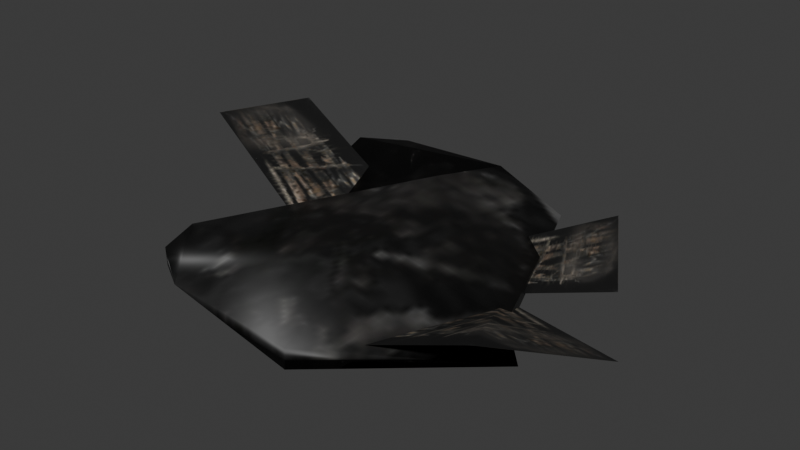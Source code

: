 # Source: debris_mini_b.blend  (saved by Blender 4.0.36; exported with 4.5.12 LTS)
import bpy
from mathutils import Matrix  # noqa: F401  (used for matrix-valued properties, if any)

bpy.ops.wm.read_factory_settings(use_empty=True)
scene = bpy.context.scene
scene.name = 'Scene'

# ---- collections
col_collection = bpy.data.collections.new('Collection'); scene.collection.children.link(col_collection)

# ---- images (referenced by path relative to the original .blend; pixels are not part of the script)
import os
ASSET_DIR = os.environ.get("B2B_ASSET_DIR", "")  # directory of the original .blend (textures are referenced by path, not embedded)
HERE = os.path.dirname(os.path.abspath(__file__))  # packed textures are extracted next to this script under _unpacked/

def load_image(name, relpath, width, height, colorspace="sRGB"):
    """Load a texture the original file referenced (path relative to the .blend, or extracted next to this script)."""
    p = next((c for c in (os.path.join(HERE, relpath), os.path.join(ASSET_DIR, relpath)) if relpath and os.path.exists(c)), "")
    if p:
        img = bpy.data.images.load(p, check_existing=True)
        img.name = name
    else:  # same state as the original file: an image datablock whose file is absent (Cycles renders it pink)
        img = bpy.data.images.new(name, width, height)
        img.source = "FILE"
        img.filepath = "//" + (relpath or name)
    img.colorspace_settings.name = colorspace
    return img
img_debris_pile_large_color = load_image('debris_pile_large_color', '_unpacked/debris_pile_large_color.a81e504e.png', 256, 256, 'sRGB')
img_debris_bldingchnk_rebar_color = load_image('debris_bldingchnk_rebar_color', '_unpacked/debris_bldingchnk_rebar_color.18de9c52.png', 64, 128, 'sRGB')

# ---- materials (node trees are filled in below, after node groups)
mat_h_up_debris_pile_fc = bpy.data.materials.new('h_up debris_pile_fc')
mat_h_up_debris_pile_fc.use_transparent_shadow = False
mat_h_up_debris_pile_fc.diffuse_color = (0.002303, 0.7341, 0.2618, 1.0)
mat_h_um_debris_buildingchunk_rebar = bpy.data.materials.new('h_um debris_buildingchunk_rebar%')
mat_h_um_debris_buildingchunk_rebar.use_transparent_shadow = False
mat_h_um_debris_buildingchunk_rebar.diffuse_color = (0.6824, 0.2601, 0.2749, 1.0)

# ---- material node trees
mat_h_up_debris_pile_fc.use_nodes = True; mat_h_up_debris_pile_fc.node_tree.nodes.clear()
_N = mat_h_up_debris_pile_fc.node_tree.nodes; _L = mat_h_up_debris_pile_fc.node_tree.links
n0 = _N.new('ShaderNodeBsdfPrincipled'); n0.name = 'Principled BSDF'; n0.location = (-260, 0)
n0.inputs[3].default_value = 1.45
n1 = _N.new('ShaderNodeOutputMaterial'); n1.name = 'Material Output'; n1.location = (0, 0)
n2 = _N.new('ShaderNodeTexImage'); n2.name = 'Image Texture'; n2.location = (-1600, 500)
n2.image = img_debris_pile_large_color
_L.new(n0.outputs[0], n1.inputs[0])
_L.new(n2.outputs[0], n0.inputs[0])
n1.is_active_output = True
mat_h_um_debris_buildingchunk_rebar.use_nodes = True; mat_h_um_debris_buildingchunk_rebar.node_tree.nodes.clear()
_N = mat_h_um_debris_buildingchunk_rebar.node_tree.nodes; _L = mat_h_um_debris_buildingchunk_rebar.node_tree.links
n0 = _N.new('ShaderNodeBsdfPrincipled'); n0.name = 'Principled BSDF'; n0.location = (-260, 0)
n0.inputs[3].default_value = 1.45
n1 = _N.new('ShaderNodeOutputMaterial'); n1.name = 'Material Output'; n1.location = (0, 0)
n2 = _N.new('ShaderNodeTexImage'); n2.name = 'Image Texture'; n2.location = (-1600, 500)
n2.image = img_debris_bldingchnk_rebar_color
_L.new(n0.outputs[0], n1.inputs[0])
_L.new(n2.outputs[0], n0.inputs[0])
n1.is_active_output = True

# ---- world
world_world = bpy.data.worlds.new('World'); scene.world = world_world
world_world.use_nodes = True; world_world.node_tree.nodes.clear()
_N = world_world.node_tree.nodes; _L = world_world.node_tree.links
n0 = _N.new('ShaderNodeOutputWorld'); n0.name = 'World Output'; n0.location = (300, 300)
n1 = _N.new('ShaderNodeBackground'); n1.name = 'Background'; n1.location = (10, 300)
n1.inputs[0].default_value = (0.05088, 0.05088, 0.05088, 1.0)
_L.new(n1.outputs[0], n0.inputs[0])
n0.is_active_output = True
world_world.color = (0.05088, 0.05088, 0.05088)
world_world.use_sun_shadow = False
world_world.sun_shadow_jitter_overblur = 0.0

# ---- meshes
me_l6_base_pile = bpy.data.meshes.new('L6 base pile')
me_l6_base_pile.from_pydata([(-19.94, -19.33, 2.34), (20.54, -6.64, -0.5569), (-19.94, -19.26, -0.1587), (-23.15, -12.4, 1.704), (-3.138, 11.83, -1.22), (-13.72, -23.24, 1.246), (20.54, -6.167, 1.898), (7.543, -26.59, 3.234), (1.955, -6.554, 5.535), (-1.304, 13.33, -1.289), (-21.75, 17.83, 4.137), (-3.165, 11.8, 5.661), (-16.77, 22.41, 3.503), (-18.32, -0.5963, 1.064), (-1.596, 24.08, 0.8356), (26.52, -12.85, 2.112), (9.467, 22.14, 0.01217), (7.543, -26.77, 0.7402), (-1.596, 23.94, 3.331), (-21.75, 18.16, 1.658), (-23.15, -12.2, -0.7877), (-28.35, 14.44, 9.529), (-29.21, -1.393, 11.83), (20.07, 17.61, 5.166), (7.436, 10.35, 0.0), (13.86, -0.3204, 0.0), (11.79, -20.35, 2.251), (27.9, -23.09, 10.36), (16.28, -0.1097, 0.0), (32.39, -2.845, 0.0), (26.49, 6.947, 1.724), (-12.63, 12.66, 1.164), (-13.89, -3.169, 1.626)], [], [(15, 6, 7), (7, 8, 5), (3, 5, 8), (5, 3, 0), (1, 6, 15), (6, 1, 16), (19, 13, 10), (13, 19, 14), (12, 14, 19), (5, 0, 2), (20, 2, 0), (0, 3, 20), (9, 16, 20), (16, 9, 14), (4, 14, 9), (14, 4, 13), (13, 4, 20), (9, 20, 4), (5, 2, 17), (16, 17, 2), (2, 20, 16), (1, 15, 17), (17, 16, 1), (6, 8, 7), (12, 10, 18), (13, 18, 10), (18, 13, 11), (3, 11, 13), (8, 11, 3), (6, 11, 8), (16, 11, 6), (11, 16, 18), (5, 17, 7), (14, 18, 16), (17, 15, 7), (14, 12, 18), (12, 19, 10), (13, 20, 3), (31, 21, 32), (22, 32, 21), (23, 24, 30), (25, 30, 24), (26, 27, 28), (29, 28, 27)])
me_l6_base_pile.polygons.foreach_set('use_smooth', [True] * 44)
me_l6_base_pile.polygons.foreach_set('material_index', [0, 0, 0, 0, 0, 0, 0, 0, 0, 0, 0, 0, 0, 0, 0, 0, 0, 0, 0, 0, 0, 0, 0, 0, 0, 0, 0, 0, 0, 0, 0, 0, 0, 0, 0, 0, 0, 0, 1, 1, 1, 1, 1, 1])
_k = set([(6, 16)])
me_l6_base_pile.attributes.new('sharp_edge', 'BOOLEAN', 'EDGE').data.foreach_set('value', [ (min(e.vertices), max(e.vertices)) in _k for e in me_l6_base_pile.edges])
_uv = me_l6_base_pile.uv_layers.new(name='UVMap_0')
_uv.uv.foreach_set('vector', [0.4078, 0.1228, 0.3756, 0.1578, 0.3059, 0.05079, 0.3059, 0.05079, 0.2759, 0.1558, 0.1918, 0.06833, 0.1412, 0.1252, 0.1918, 0.06833, 0.2759, 0.1558, 0.1918, 0.06833, 0.1412, 0.1252, 0.1584, 0.08882, 0.3756, 0.1554, 0.3756, 0.1578, 0.4078, 0.1228, 0.3756, 0.1578, 0.3756, 0.1554, 0.3162, 0.3062, 0.1487, 0.2854, 0.1671, 0.1871, 0.1487, 0.2837, 0.1671, 0.1871, 0.1487, 0.2854, 0.2569, 0.3164, 0.1754, 0.3076, 0.2569, 0.3164, 0.1487, 0.2854, 0.1918, 0.06833, 0.1584, 0.08882, 0.1584, 0.0892, 0.1412, 0.1262, 0.1584, 0.0892, 0.1584, 0.08882, 0.1584, 0.08882, 0.1412, 0.1252, 0.1412, 0.1262, 0.2584, 0.26, 0.3162, 0.3062, 0.1412, 0.1262, 0.3162, 0.3062, 0.2584, 0.26, 0.2569, 0.3164, 0.2486, 0.2522, 0.2569, 0.3164, 0.2584, 0.26, 0.2569, 0.3164, 0.2486, 0.2522, 0.1671, 0.1871, 0.1671, 0.1871, 0.2486, 0.2522, 0.1412, 0.1262, 0.2584, 0.26, 0.1412, 0.1262, 0.2486, 0.2522, 0.1918, 0.06833, 0.1584, 0.0892, 0.3059, 0.04985, 0.3162, 0.3062, 0.3059, 0.04985, 0.1584, 0.0892, 0.1584, 0.0892, 0.1412, 0.1262, 0.3162, 0.3062, 0.3756, 0.1554, 0.4078, 0.1228, 0.3059, 0.04985, 0.3059, 0.04985, 0.3162, 0.3062, 0.3756, 0.1554, 0.3756, 0.1578, 0.2759, 0.1558, 0.3059, 0.05079, 0.1754, 0.3076, 0.1487, 0.2837, 0.2569, 0.3156, 0.1671, 0.1871, 0.2569, 0.3156, 0.1487, 0.2837, 0.2569, 0.3156, 0.1671, 0.1871, 0.2484, 0.2521, 0.1412, 0.1252, 0.2484, 0.2521, 0.1671, 0.1871, 0.2759, 0.1558, 0.2484, 0.2521, 0.1412, 0.1252, 0.3756, 0.1578, 0.2484, 0.2521, 0.2759, 0.1558, 0.3162, 0.3062, 0.2484, 0.2521, 0.3756, 0.1578, 0.2484, 0.2521, 0.3162, 0.3062, 0.2569, 0.3156, 0.1918, 0.06833, 0.3059, 0.04985, 0.3059, 0.05079, 0.2569, 0.3164, 0.2569, 0.3156, 0.3162, 0.3062, 0.3059, 0.04985, 0.4078, 0.1228, 0.3059, 0.05079, 0.2569, 0.3164, 0.1754, 0.3076, 0.2569, 0.3156, 0.1754, 0.3076, 0.1487, 0.2854, 0.1487, 0.2837, 0.1671, 0.1871, 0.1412, 0.1262, 0.1412, 0.1252, 0.9995, 0.0005, 0.9995, 0.9995, 0.0005, 0.0005, 0.0005, 0.9995, 0.0005, 0.0005, 0.9995, 0.9995, 0.0005, 0.9995, 0.0005, 0.0005, 0.9995, 0.9995, 0.9995, 0.0005, 0.9995, 0.9995, 0.0005, 0.0005, 0.9995, 0.0005, 0.9995, 0.9995, 0.000499, 0.0005, 0.0005, 0.9995, 0.000499, 0.0005, 0.9995, 0.9995])
me_l6_base_pile.materials.append(mat_h_up_debris_pile_fc)
me_l6_base_pile.materials.append(mat_h_um_debris_buildingchunk_rebar)
me_l6_base_pile.update()
me_l6_base_pile.normals_split_custom_set([tuple(v) for v in zip(*[iter([-0.08733, 0.9929, 0.08117, 0.3233, 0.8077, 0.493, 0.4841, -0.5709, 0.6631, 0.4841, -0.5709, 0.6631, -0.00381, -0.1216, 0.9926, 0.9447, -0.3061, 0.1176, -0.5582, -0.5062, 0.6574, 0.9447, -0.3061, 0.1176, -0.00381, -0.1216, 0.9926, 0.9447, -0.3061, 0.1176, -0.5582, -0.5062, 0.6574, 0.4042, 0.5152, 0.7558, 0.8161, 0.5772, 0.02767, 0.3233, 0.8077, 0.493, -0.08733, 0.9929, 0.08117, 0.3233, 0.8077, 0.493, 0.8161, 0.5772, 0.02767, 0.9839, 0.1244, -0.1284, -0.7475, 0.3204, -0.5819, -0.8779, 0.4784, -0.02266, -0.7121, 0.1755, 0.6798, -0.8779, 0.4784, -0.02266, -0.7475, 0.3204, -0.5819, -0.3564, 0.5531, -0.7531, -0.3171, 0.9123, 0.2592, -0.3564, 0.5531, -0.7531, -0.7475, 0.3204, -0.5819, 0.9447, -0.3061, 0.1176, 0.4042, 0.5152, 0.7558, -0.5453, -0.5224, -0.6556, -0.4265, -0.6899, -0.585, -0.5453, -0.5224, -0.6556, 0.4042, 0.5152, 0.7558, 0.4042, 0.5152, 0.7558, -0.5582, -0.5062, 0.6574, -0.4265, -0.6899, -0.585, 0.1178, -0.07552, -0.9902, 0.9839, 0.1244, -0.1284, -0.4265, -0.6899, -0.585, 0.9839, 0.1244, -0.1284, 0.1178, -0.07552, -0.9902, -0.3564, 0.5531, -0.7531, -0.1594, 0.1225, -0.9796, -0.3564, 0.5531, -0.7531, 0.1178, -0.07552, -0.9902, -0.3564, 0.5531, -0.7531, -0.1594, 0.1225, -0.9796, -0.8779, 0.4784, -0.02266, -0.8779, 0.4784, -0.02266, -0.1594, 0.1225, -0.9796, -0.4265, -0.6899, -0.585, 0.1178, -0.07552, -0.9902, -0.4265, -0.6899, -0.585, -0.1594, 0.1225, -0.9796, 0.9447, -0.3061, 0.1176, -0.5453, -0.5224, -0.6556, -0.2888, 0.02858, -0.957, 0.9839, 0.1244, -0.1284, -0.2888, 0.02858, -0.957, -0.5453, -0.5224, -0.6556, -0.5453, -0.5224, -0.6556, -0.4265, -0.6899, -0.585, 0.9839, 0.1244, -0.1284, 0.8161, 0.5772, 0.02767, -0.08733, 0.9929, 0.08117, -0.2888, 0.02858, -0.957, -0.2888, 0.02858, -0.957, 0.9839, 0.1244, -0.1284, 0.8161, 0.5772, 0.02767, 0.3233, 0.8077, 0.493, -0.00381, -0.1216, 0.9926, 0.4841, -0.5709, 0.6631, -0.3171, 0.9123, 0.2592, -0.7121, 0.1755, 0.6798, -0.2706, 0.6737, 0.6877, -0.8779, 0.4784, -0.02266, -0.2706, 0.6737, 0.6877, -0.7121, 0.1755, 0.6798, -0.2706, 0.6737, 0.6877, -0.8779, 0.4784, -0.02266, -0.09187, 0.1517, 0.9841, -0.5582, -0.5062, 0.6574, -0.09187, 0.1517, 0.9841, -0.8779, 0.4784, -0.02266, -0.00381, -0.1216, 0.9926, -0.09187, 0.1517, 0.9841, -0.5582, -0.5062, 0.6574, 0.3233, 0.8077, 0.493, -0.09187, 0.1517, 0.9841, -0.00381, -0.1216, 0.9926, 0.9839, 0.1244, -0.1284, -0.09187, 0.1517, 0.9841, 0.3233, 0.8077, 0.493, -0.09187, 0.1517, 0.9841, 0.9839, 0.1244, -0.1284, -0.2706, 0.6737, 0.6877, 0.9447, -0.3061, 0.1176, -0.2888, 0.02858, -0.957, 0.4841, -0.5709, 0.6631, -0.3564, 0.5531, -0.7531, -0.2706, 0.6737, 0.6877, 0.9839, 0.1244, -0.1284, -0.2888, 0.02858, -0.957, -0.08733, 0.9929, 0.08117, 0.4841, -0.5709, 0.6631, -0.3564, 0.5531, -0.7531, -0.3171, 0.9123, 0.2592, -0.2706, 0.6737, 0.6877, -0.3171, 0.9123, 0.2592, -0.7475, 0.3204, -0.5819, -0.7121, 0.1755, 0.6798, -0.8779, 0.4784, -0.02266, -0.4265, -0.6899, -0.585, -0.5582, -0.5062, 0.6574, 0.4961, -0.02656, 0.8679, 0.5199, 0.04384, 0.8531, 0.5306, 0.0635, 0.8452, 0.5594, 0.0894, 0.824, 0.5306, 0.0635, 0.8452, 0.5199, 0.04384, 0.8531, -0.1571, -0.3532, 0.9223, -0.1295, -0.237, 0.9628, -0.1563, -0.2727, 0.9493, -0.1303, -0.08739, 0.9876, -0.1563, -0.2727, 0.9493, -0.1295, -0.237, 0.9628, -0.4446, 0.1972, 0.8738, -0.2391, 0.3264, 0.9145, -0.1366, 0.349, 0.9271, 0.07491, 0.4411, 0.8943, -0.1366, 0.349, 0.9271, -0.2391, 0.3264, 0.9145])] * 3)])
arm_armature = bpy.data.armatures.new('Armature')  # bones are not reproduced

# ---- objects
ob_armature = bpy.data.objects.new('Armature', arm_armature)
ob_l6_base_pile = bpy.data.objects.new('L6 base pile', me_l6_base_pile)
ob_normal = bpy.data.objects.new('#normal', None)

# ---- transforms, parenting, visibility, modifiers, constraints
ob_armature.location = (0.0, 0.0, 0.0)
ob_l6_base_pile.parent = ob_armature
ob_l6_base_pile.location = (0.0, 0.0, 0.0)
_vg = ob_l6_base_pile.vertex_groups.new(name='b_root')
_vg.add([0, 1, 2, 3, 4, 5, 6, 7, 8, 9, 10, 11, 12, 13, 14, 15, 16, 17, 18, 19, 20, 21, 22, 23, 24, 25, 26, 27, 28, 29, 30, 31, 32], 1.0, 'REPLACE')
_m = ob_l6_base_pile.modifiers.new('Armature', 'ARMATURE')
_m.object = ob_armature
ob_normal.parent = ob_armature
ob_normal.location = (3.594, -9.445, 0.9278)
ob_normal.rotation_euler = (0.0, -1.571, 0.0)
ob_normal.empty_display_type = 'ARROWS'

# ---- collection membership
col_collection.objects.link(ob_armature)
col_collection.objects.link(ob_l6_base_pile)
col_collection.objects.link(ob_normal)

# ---- scene / render settings (as saved in the file)
scene.frame_start = 1; scene.frame_end = 250; scene.frame_set(1)
scene.render.engine = 'BLENDER_EEVEE_NEXT'
scene.cycles.sampling_pattern = 'TABULATED_SOBOL'
bpy.context.view_layer.update()

# ---- added for rendering (the .blend has no active camera and no usable light): camera, sun
cam_auto = bpy.data.cameras.new('AutoCamera')
cam_auto.lens = 50.0
cam_auto.sensor_width = 36.0
cam_auto.clip_end = 1314.35
ob_auto_camera = bpy.data.objects.new('AutoCamera', cam_auto)
scene.collection.objects.link(ob_auto_camera)
ob_auto_camera.location = (76.4819, -91.214, 65.1841)
ob_auto_camera.rotation_euler = (1.09748, -7.21219e-08, 0.694738)
scene.camera = ob_auto_camera
light_auto_sun = bpy.data.lights.new('AutoSun', 'SUN')
light_auto_sun.energy = 3.0
light_auto_sun.angle = 0.0523599
ob_auto_sun = bpy.data.objects.new('AutoSun', light_auto_sun)
scene.collection.objects.link(ob_auto_sun)
ob_auto_sun.rotation_euler = (0.872665, 0.174533, 0.523599)
bpy.context.view_layer.update()
